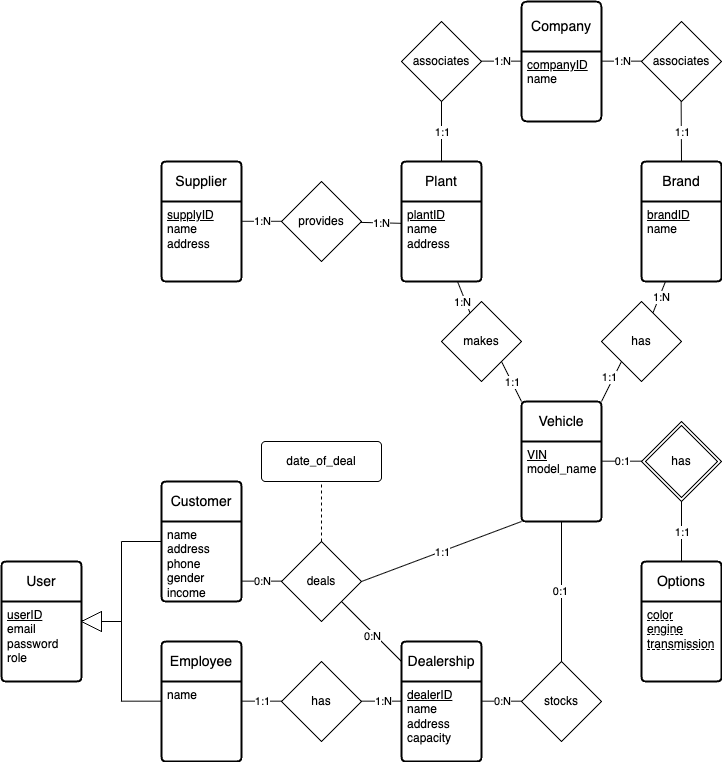

The diagram above was exported from draw.io. Its source (the exported page's mxGraphModel, read from the mxfile embedded in the PNG):
<mxGraphModel dx="852" dy="879" grid="1" gridSize="10" guides="1" tooltips="1" connect="1" arrows="1" fold="1" page="1" pageScale="1" pageWidth="850" pageHeight="1100" background="#ffffff" math="0" shadow="0">
  <root>
    <mxCell id="0" />
    <mxCell id="1" parent="0" />
    <mxCell id="26" style="edgeStyle=none;html=1;" parent="1" source="11" target="10" edge="1">
      <mxGeometry relative="1" as="geometry" />
    </mxCell>
    <mxCell id="2" value="Company" style="swimlane;childLayout=stackLayout;horizontal=1;startSize=50;horizontalStack=0;rounded=1;fontSize=14;fontStyle=0;strokeWidth=2;resizeParent=0;resizeLast=1;shadow=0;dashed=0;align=center;arcSize=4;whiteSpace=wrap;html=1;" parent="1" vertex="1">
      <mxGeometry x="540" y="40" width="80" height="120" as="geometry" />
    </mxCell>
    <mxCell id="3" value="&lt;u&gt;companyID&lt;/u&gt;&lt;div&gt;name&lt;/div&gt;" style="align=left;strokeColor=none;fillColor=none;spacingLeft=4;fontSize=12;verticalAlign=top;resizable=0;rotatable=0;part=1;html=1;" parent="2" vertex="1">
      <mxGeometry y="50" width="80" height="70" as="geometry" />
    </mxCell>
    <mxCell id="4" value="Vehicle" style="swimlane;childLayout=stackLayout;horizontal=1;startSize=40;horizontalStack=0;rounded=1;fontSize=14;fontStyle=0;strokeWidth=2;resizeParent=0;resizeLast=1;shadow=0;dashed=0;align=center;arcSize=4;whiteSpace=wrap;html=1;" parent="1" vertex="1">
      <mxGeometry x="540" y="440" width="80" height="120" as="geometry" />
    </mxCell>
    <mxCell id="5" value="&lt;u&gt;VIN&lt;/u&gt;&lt;div&gt;model_name&lt;/div&gt;" style="align=left;strokeColor=none;fillColor=none;spacingLeft=4;fontSize=12;verticalAlign=top;resizable=0;rotatable=0;part=1;html=1;" parent="4" vertex="1">
      <mxGeometry y="40" width="80" height="80" as="geometry" />
    </mxCell>
    <mxCell id="6" value="Supplier" style="swimlane;childLayout=stackLayout;horizontal=1;startSize=40;horizontalStack=0;rounded=1;fontSize=14;fontStyle=0;strokeWidth=2;resizeParent=0;resizeLast=1;shadow=0;dashed=0;align=center;arcSize=4;whiteSpace=wrap;html=1;" parent="1" vertex="1">
      <mxGeometry x="180" y="200" width="80" height="120" as="geometry" />
    </mxCell>
    <mxCell id="7" value="&lt;u&gt;supplyID&lt;/u&gt;&lt;div&gt;name&lt;/div&gt;&lt;div&gt;address&lt;/div&gt;" style="align=left;strokeColor=none;fillColor=none;spacingLeft=4;fontSize=12;verticalAlign=top;resizable=0;rotatable=0;part=1;html=1;" parent="6" vertex="1">
      <mxGeometry y="40" width="80" height="80" as="geometry" />
    </mxCell>
    <mxCell id="8" value="Plant" style="swimlane;childLayout=stackLayout;horizontal=1;startSize=40;horizontalStack=0;rounded=1;fontSize=14;fontStyle=0;strokeWidth=2;resizeParent=0;resizeLast=1;shadow=0;dashed=0;align=center;arcSize=4;whiteSpace=wrap;html=1;" parent="1" vertex="1">
      <mxGeometry x="420" y="200" width="80" height="120" as="geometry" />
    </mxCell>
    <mxCell id="9" value="&lt;u&gt;plantID&lt;/u&gt;&lt;div&gt;name&lt;/div&gt;&lt;div&gt;address&lt;/div&gt;" style="align=left;strokeColor=none;fillColor=none;spacingLeft=4;fontSize=12;verticalAlign=top;resizable=0;rotatable=0;part=1;html=1;" parent="8" vertex="1">
      <mxGeometry y="40" width="80" height="80" as="geometry" />
    </mxCell>
    <mxCell id="10" value="Brand" style="swimlane;childLayout=stackLayout;horizontal=1;startSize=40;horizontalStack=0;rounded=1;fontSize=14;fontStyle=0;strokeWidth=2;resizeParent=0;resizeLast=1;shadow=0;dashed=0;align=center;arcSize=4;whiteSpace=wrap;html=1;" parent="1" vertex="1">
      <mxGeometry x="660" y="200" width="80" height="120" as="geometry" />
    </mxCell>
    <mxCell id="11" value="&lt;u&gt;brandID&lt;/u&gt;&lt;div&gt;name&lt;/div&gt;" style="align=left;strokeColor=none;fillColor=none;spacingLeft=4;fontSize=12;verticalAlign=top;resizable=0;rotatable=0;part=1;html=1;" parent="10" vertex="1">
      <mxGeometry y="40" width="80" height="80" as="geometry" />
    </mxCell>
    <mxCell id="12" value="Options" style="swimlane;childLayout=stackLayout;horizontal=1;startSize=40;horizontalStack=0;rounded=1;fontSize=14;fontStyle=0;strokeWidth=2;resizeParent=0;resizeLast=1;shadow=0;dashed=0;align=center;arcSize=4;whiteSpace=wrap;html=1;" parent="1" vertex="1">
      <mxGeometry x="660" y="600" width="80" height="120" as="geometry" />
    </mxCell>
    <mxCell id="13" value="&lt;div style=&quot;text-decoration: underline dashed&quot;&gt;color&lt;/div&gt;&lt;div style=&quot;text-decoration: underline dashed&quot;&gt;engine&lt;/div&gt;&lt;div style=&quot;text-decoration: underline dashed&quot;&gt;transmission&lt;/div&gt;" style="align=left;strokeColor=none;fillColor=none;spacingLeft=4;fontSize=12;verticalAlign=top;resizable=0;rotatable=0;part=1;html=1;" parent="12" vertex="1">
      <mxGeometry y="40" width="80" height="80" as="geometry" />
    </mxCell>
    <mxCell id="15" value="Customer" style="swimlane;childLayout=stackLayout;horizontal=1;startSize=40;horizontalStack=0;rounded=1;fontSize=14;fontStyle=0;strokeWidth=2;resizeParent=0;resizeLast=1;shadow=0;dashed=0;align=center;arcSize=4;whiteSpace=wrap;html=1;" parent="1" vertex="1">
      <mxGeometry x="180" y="520" width="80" height="120" as="geometry" />
    </mxCell>
    <mxCell id="16" value="name&lt;div&gt;address&lt;/div&gt;&lt;div&gt;phone&lt;/div&gt;&lt;div&gt;gender&lt;/div&gt;&lt;div&gt;income&lt;/div&gt;" style="align=left;strokeColor=none;fillColor=none;spacingLeft=4;fontSize=12;verticalAlign=top;resizable=0;rotatable=0;part=1;html=1;" parent="15" vertex="1">
      <mxGeometry y="40" width="80" height="80" as="geometry" />
    </mxCell>
    <mxCell id="80" value="" style="edgeStyle=none;html=1;endArrow=none;endFill=0;" parent="1" source="19" target="76" edge="1">
      <mxGeometry relative="1" as="geometry" />
    </mxCell>
    <mxCell id="82" value="0:N" style="edgeLabel;html=1;align=center;verticalAlign=middle;resizable=0;points=[];" parent="80" vertex="1" connectable="0">
      <mxGeometry relative="1" as="geometry">
        <mxPoint x="1" y="5" as="offset" />
      </mxGeometry>
    </mxCell>
    <mxCell id="19" value="Dealership" style="swimlane;childLayout=stackLayout;horizontal=1;startSize=40;horizontalStack=0;rounded=1;fontSize=14;fontStyle=0;strokeWidth=2;resizeParent=0;resizeLast=1;shadow=0;dashed=0;align=center;arcSize=4;whiteSpace=wrap;html=1;" parent="1" vertex="1">
      <mxGeometry x="420" y="680" width="80" height="120" as="geometry" />
    </mxCell>
    <mxCell id="20" value="&lt;u&gt;dealerID&lt;/u&gt;&lt;div&gt;name&lt;/div&gt;&lt;div&gt;address&lt;/div&gt;&lt;div&gt;capacity&lt;/div&gt;" style="align=left;strokeColor=none;fillColor=none;spacingLeft=4;fontSize=12;verticalAlign=top;resizable=0;rotatable=0;part=1;html=1;" parent="19" vertex="1">
      <mxGeometry y="40" width="80" height="80" as="geometry" />
    </mxCell>
    <mxCell id="21" value="provides" style="shape=rhombus;perimeter=rhombusPerimeter;whiteSpace=wrap;html=1;align=center;" parent="1" vertex="1">
      <mxGeometry x="300" y="220" width="80" height="80" as="geometry" />
    </mxCell>
    <mxCell id="22" style="edgeStyle=none;html=1;entryX=0;entryY=0.273;entryDx=0;entryDy=0;entryPerimeter=0;endArrow=none;endFill=0;" parent="1" source="21" target="9" edge="1">
      <mxGeometry relative="1" as="geometry" />
    </mxCell>
    <mxCell id="25" value="1:N" style="edgeLabel;html=1;align=center;verticalAlign=middle;resizable=0;points=[];" parent="22" vertex="1" connectable="0">
      <mxGeometry relative="1" as="geometry">
        <mxPoint as="offset" />
      </mxGeometry>
    </mxCell>
    <mxCell id="23" style="edgeStyle=none;html=1;entryX=0;entryY=0.273;entryDx=0;entryDy=0;entryPerimeter=0;endArrow=none;endFill=0;" parent="1" edge="1">
      <mxGeometry relative="1" as="geometry">
        <mxPoint x="260" y="259.81" as="sourcePoint" />
        <mxPoint x="300" y="259.81" as="targetPoint" />
      </mxGeometry>
    </mxCell>
    <mxCell id="24" value="1:N" style="edgeLabel;html=1;align=center;verticalAlign=middle;resizable=0;points=[];" parent="23" vertex="1" connectable="0">
      <mxGeometry relative="1" as="geometry">
        <mxPoint as="offset" />
      </mxGeometry>
    </mxCell>
    <mxCell id="28" style="edgeStyle=none;html=1;endArrow=none;endFill=0;" parent="1" edge="1">
      <mxGeometry relative="1" as="geometry">
        <mxPoint x="540" y="99.66" as="targetPoint" />
        <mxPoint x="500" y="99.66" as="sourcePoint" />
      </mxGeometry>
    </mxCell>
    <mxCell id="31" value="1:N" style="edgeLabel;html=1;align=center;verticalAlign=middle;resizable=0;points=[];" parent="28" vertex="1" connectable="0">
      <mxGeometry relative="1" as="geometry">
        <mxPoint as="offset" />
      </mxGeometry>
    </mxCell>
    <mxCell id="29" style="edgeStyle=none;html=1;entryX=0.5;entryY=0;entryDx=0;entryDy=0;endArrow=none;endFill=0;" parent="1" source="27" target="8" edge="1">
      <mxGeometry relative="1" as="geometry" />
    </mxCell>
    <mxCell id="30" value="1:1" style="edgeLabel;html=1;align=center;verticalAlign=middle;resizable=0;points=[];" parent="29" vertex="1" connectable="0">
      <mxGeometry relative="1" as="geometry">
        <mxPoint as="offset" />
      </mxGeometry>
    </mxCell>
    <mxCell id="27" value="associates" style="shape=rhombus;perimeter=rhombusPerimeter;whiteSpace=wrap;html=1;align=center;" parent="1" vertex="1">
      <mxGeometry x="420" y="60" width="80" height="80" as="geometry" />
    </mxCell>
    <mxCell id="33" value="associates" style="shape=rhombus;perimeter=rhombusPerimeter;whiteSpace=wrap;html=1;align=center;" parent="1" vertex="1">
      <mxGeometry x="660" y="60" width="80" height="80" as="geometry" />
    </mxCell>
    <mxCell id="34" style="edgeStyle=none;html=1;endArrow=none;endFill=0;" parent="1" edge="1">
      <mxGeometry relative="1" as="geometry">
        <mxPoint x="699.66" y="140" as="sourcePoint" />
        <mxPoint x="700" y="200" as="targetPoint" />
      </mxGeometry>
    </mxCell>
    <mxCell id="51" value="1:1" style="edgeLabel;html=1;align=center;verticalAlign=middle;resizable=0;points=[];" parent="34" vertex="1" connectable="0">
      <mxGeometry relative="1" as="geometry">
        <mxPoint as="offset" />
      </mxGeometry>
    </mxCell>
    <mxCell id="46" value="" style="edgeStyle=none;html=1;endArrow=none;endFill=0;" parent="1" source="38" target="9" edge="1">
      <mxGeometry relative="1" as="geometry" />
    </mxCell>
    <mxCell id="47" value="1:N" style="edgeLabel;html=1;align=center;verticalAlign=middle;resizable=0;points=[];" parent="46" vertex="1" connectable="0">
      <mxGeometry relative="1" as="geometry">
        <mxPoint x="-2" y="5" as="offset" />
      </mxGeometry>
    </mxCell>
    <mxCell id="53" style="edgeStyle=none;html=1;exitX=1;exitY=1;exitDx=0;exitDy=0;endArrow=none;endFill=0;entryX=0;entryY=0;entryDx=0;entryDy=0;" parent="1" source="38" edge="1" target="4">
      <mxGeometry relative="1" as="geometry">
        <mxPoint x="377" y="532" as="targetPoint" />
      </mxGeometry>
    </mxCell>
    <mxCell id="57" value="1:1" style="edgeLabel;html=1;align=center;verticalAlign=middle;resizable=0;points=[];" parent="53" vertex="1" connectable="0">
      <mxGeometry relative="1" as="geometry">
        <mxPoint as="offset" />
      </mxGeometry>
    </mxCell>
    <mxCell id="38" value="makes" style="shape=rhombus;perimeter=rhombusPerimeter;whiteSpace=wrap;html=1;align=center;" parent="1" vertex="1">
      <mxGeometry x="460" y="340" width="80" height="80" as="geometry" />
    </mxCell>
    <mxCell id="45" value="" style="edgeStyle=none;html=1;endArrow=none;endFill=0;" parent="1" source="40" target="11" edge="1">
      <mxGeometry relative="1" as="geometry" />
    </mxCell>
    <mxCell id="48" value="1:N" style="edgeLabel;html=1;align=center;verticalAlign=middle;resizable=0;points=[];" parent="45" vertex="1" connectable="0">
      <mxGeometry relative="1" as="geometry">
        <mxPoint x="1" as="offset" />
      </mxGeometry>
    </mxCell>
    <mxCell id="91" style="edgeStyle=none;html=1;exitX=0;exitY=1;exitDx=0;exitDy=0;endArrow=none;endFill=0;entryX=1;entryY=0;entryDx=0;entryDy=0;" edge="1" parent="1" source="40" target="4">
      <mxGeometry relative="1" as="geometry">
        <mxPoint x="500.0000000000001" y="530" as="targetPoint" />
      </mxGeometry>
    </mxCell>
    <mxCell id="92" value="1:1" style="edgeLabel;html=1;align=center;verticalAlign=middle;resizable=0;points=[];" vertex="1" connectable="0" parent="91">
      <mxGeometry x="-0.158" y="-2" relative="1" as="geometry">
        <mxPoint x="-3" as="offset" />
      </mxGeometry>
    </mxCell>
    <mxCell id="40" value="has" style="shape=rhombus;perimeter=rhombusPerimeter;whiteSpace=wrap;html=1;align=center;" parent="1" vertex="1">
      <mxGeometry x="620" y="340" width="80" height="80" as="geometry" />
    </mxCell>
    <mxCell id="49" style="edgeStyle=none;html=1;endArrow=none;endFill=0;" parent="1" edge="1">
      <mxGeometry relative="1" as="geometry">
        <mxPoint x="660" y="99.66" as="targetPoint" />
        <mxPoint x="620" y="99.66" as="sourcePoint" />
      </mxGeometry>
    </mxCell>
    <mxCell id="50" value="1:N" style="edgeLabel;html=1;align=center;verticalAlign=middle;resizable=0;points=[];" parent="49" vertex="1" connectable="0">
      <mxGeometry relative="1" as="geometry">
        <mxPoint as="offset" />
      </mxGeometry>
    </mxCell>
    <mxCell id="58" value="has" style="shape=rhombus;double=1;perimeter=rhombusPerimeter;whiteSpace=wrap;html=1;align=center;" parent="1" vertex="1">
      <mxGeometry x="660" y="460" width="80" height="80" as="geometry" />
    </mxCell>
    <mxCell id="60" style="edgeStyle=none;html=1;entryX=0.5;entryY=0;entryDx=0;entryDy=0;endArrow=none;endFill=0;exitX=0.5;exitY=1;exitDx=0;exitDy=0;" parent="1" edge="1" target="12" source="58">
      <mxGeometry relative="1" as="geometry">
        <mxPoint x="700" y="619.69" as="sourcePoint" />
        <mxPoint x="740" y="619.69" as="targetPoint" />
      </mxGeometry>
    </mxCell>
    <mxCell id="61" value="1:1" style="edgeLabel;html=1;align=center;verticalAlign=middle;resizable=0;points=[];" parent="60" vertex="1" connectable="0">
      <mxGeometry relative="1" as="geometry">
        <mxPoint as="offset" />
      </mxGeometry>
    </mxCell>
    <mxCell id="72" style="edgeStyle=none;html=1;entryX=0.5;entryY=1;entryDx=0;entryDy=0;endArrow=none;endFill=0;" parent="1" source="71" target="5" edge="1">
      <mxGeometry relative="1" as="geometry" />
    </mxCell>
    <mxCell id="74" value="0:1" style="edgeLabel;html=1;align=center;verticalAlign=middle;resizable=0;points=[];" parent="72" vertex="1" connectable="0">
      <mxGeometry relative="1" as="geometry">
        <mxPoint x="-2" as="offset" />
      </mxGeometry>
    </mxCell>
    <mxCell id="71" value="stocks" style="shape=rhombus;perimeter=rhombusPerimeter;whiteSpace=wrap;html=1;align=center;" parent="1" vertex="1">
      <mxGeometry x="540" y="700" width="80" height="80" as="geometry" />
    </mxCell>
    <mxCell id="114" value="" style="edgeStyle=none;html=1;endArrow=none;endFill=0;dashed=1;" edge="1" parent="1" source="76" target="84">
      <mxGeometry relative="1" as="geometry" />
    </mxCell>
    <mxCell id="76" value="deals" style="shape=rhombus;perimeter=rhombusPerimeter;whiteSpace=wrap;html=1;align=center;" parent="1" vertex="1">
      <mxGeometry x="300" y="580" width="80" height="80" as="geometry" />
    </mxCell>
    <mxCell id="77" style="edgeStyle=none;html=1;exitX=0;exitY=1;exitDx=0;exitDy=0;entryX=1;entryY=0.5;entryDx=0;entryDy=0;endArrow=none;endFill=0;" parent="1" source="5" target="76" edge="1">
      <mxGeometry relative="1" as="geometry" />
    </mxCell>
    <mxCell id="81" value="1:1" style="edgeLabel;html=1;align=center;verticalAlign=middle;resizable=0;points=[];" parent="77" vertex="1" connectable="0">
      <mxGeometry relative="1" as="geometry">
        <mxPoint as="offset" />
      </mxGeometry>
    </mxCell>
    <mxCell id="84" value="&lt;div&gt;&lt;span style=&quot;background-color: transparent;&quot;&gt;date_of_deal&lt;/span&gt;&lt;/div&gt;" style="rounded=1;arcSize=10;whiteSpace=wrap;html=1;align=center;" parent="1" vertex="1">
      <mxGeometry x="280" y="480" width="120" height="40" as="geometry" />
    </mxCell>
    <mxCell id="86" value="Employee" style="swimlane;childLayout=stackLayout;horizontal=1;startSize=40;horizontalStack=0;rounded=1;fontSize=14;fontStyle=0;strokeWidth=2;resizeParent=0;resizeLast=1;shadow=0;dashed=0;align=center;arcSize=4;whiteSpace=wrap;html=1;" vertex="1" parent="1">
      <mxGeometry x="180" y="680" width="80" height="120" as="geometry" />
    </mxCell>
    <mxCell id="87" value="name" style="align=left;strokeColor=none;fillColor=none;spacingLeft=4;fontSize=12;verticalAlign=top;resizable=0;rotatable=0;part=1;html=1;" vertex="1" parent="86">
      <mxGeometry y="40" width="80" height="80" as="geometry" />
    </mxCell>
    <mxCell id="97" value="User" style="swimlane;childLayout=stackLayout;horizontal=1;startSize=40;horizontalStack=0;rounded=1;fontSize=14;fontStyle=0;strokeWidth=2;resizeParent=0;resizeLast=1;shadow=0;dashed=0;align=center;arcSize=4;whiteSpace=wrap;html=1;" vertex="1" parent="1">
      <mxGeometry x="20" y="600" width="80" height="120" as="geometry" />
    </mxCell>
    <mxCell id="98" value="&lt;u style=&quot;&quot;&gt;userID&lt;/u&gt;&lt;div&gt;email&lt;/div&gt;&lt;div&gt;password&lt;/div&gt;&lt;div&gt;role&lt;/div&gt;" style="align=left;strokeColor=none;fillColor=none;spacingLeft=4;fontSize=12;verticalAlign=top;resizable=0;rotatable=0;part=1;html=1;" vertex="1" parent="97">
      <mxGeometry y="40" width="80" height="80" as="geometry" />
    </mxCell>
    <mxCell id="99" value="" style="endArrow=none;html=1;rounded=0;" edge="1" parent="1">
      <mxGeometry relative="1" as="geometry">
        <mxPoint x="140" y="580" as="sourcePoint" />
        <mxPoint x="180" y="580" as="targetPoint" />
      </mxGeometry>
    </mxCell>
    <mxCell id="100" value="" style="endArrow=none;html=1;rounded=0;" edge="1" parent="1">
      <mxGeometry relative="1" as="geometry">
        <mxPoint x="140" y="739.69" as="sourcePoint" />
        <mxPoint x="180" y="739.69" as="targetPoint" />
      </mxGeometry>
    </mxCell>
    <mxCell id="101" value="" style="triangle;whiteSpace=wrap;html=1;rotation=-180;" vertex="1" parent="1">
      <mxGeometry x="100" y="650" width="20" height="20" as="geometry" />
    </mxCell>
    <mxCell id="102" value="" style="endArrow=none;html=1;rounded=0;" edge="1" parent="1">
      <mxGeometry relative="1" as="geometry">
        <mxPoint x="140" y="580" as="sourcePoint" />
        <mxPoint x="140" y="740" as="targetPoint" />
      </mxGeometry>
    </mxCell>
    <mxCell id="103" value="" style="endArrow=none;html=1;rounded=0;" edge="1" parent="1">
      <mxGeometry relative="1" as="geometry">
        <mxPoint x="120" y="660" as="sourcePoint" />
        <mxPoint x="140" y="660" as="targetPoint" />
      </mxGeometry>
    </mxCell>
    <mxCell id="105" value="has" style="shape=rhombus;perimeter=rhombusPerimeter;whiteSpace=wrap;html=1;align=center;" vertex="1" parent="1">
      <mxGeometry x="300" y="700" width="80" height="80" as="geometry" />
    </mxCell>
    <mxCell id="107" value="" style="endArrow=none;html=1;rounded=0;" edge="1" parent="1">
      <mxGeometry relative="1" as="geometry">
        <mxPoint x="260" y="739.67" as="sourcePoint" />
        <mxPoint x="300" y="739.67" as="targetPoint" />
      </mxGeometry>
    </mxCell>
    <mxCell id="109" value="1:1" style="edgeLabel;html=1;align=center;verticalAlign=middle;resizable=0;points=[];" vertex="1" connectable="0" parent="107">
      <mxGeometry x="-0.0333" relative="1" as="geometry">
        <mxPoint as="offset" />
      </mxGeometry>
    </mxCell>
    <mxCell id="108" value="" style="endArrow=none;html=1;rounded=0;" edge="1" parent="1">
      <mxGeometry relative="1" as="geometry">
        <mxPoint x="380" y="739.67" as="sourcePoint" />
        <mxPoint x="420" y="739.67" as="targetPoint" />
      </mxGeometry>
    </mxCell>
    <mxCell id="110" value="1:N" style="edgeLabel;html=1;align=center;verticalAlign=middle;resizable=0;points=[];" vertex="1" connectable="0" parent="108">
      <mxGeometry x="0.1667" y="1" relative="1" as="geometry">
        <mxPoint x="-3" y="1" as="offset" />
      </mxGeometry>
    </mxCell>
    <mxCell id="112" style="edgeStyle=none;html=1;entryX=0;entryY=0.273;entryDx=0;entryDy=0;entryPerimeter=0;endArrow=none;endFill=0;" edge="1" parent="1">
      <mxGeometry relative="1" as="geometry">
        <mxPoint x="500" y="739.6899999999999" as="sourcePoint" />
        <mxPoint x="540" y="739.6899999999999" as="targetPoint" />
      </mxGeometry>
    </mxCell>
    <mxCell id="113" value="0:N" style="edgeLabel;html=1;align=center;verticalAlign=middle;resizable=0;points=[];" vertex="1" connectable="0" parent="112">
      <mxGeometry relative="1" as="geometry">
        <mxPoint as="offset" />
      </mxGeometry>
    </mxCell>
    <mxCell id="116" style="edgeStyle=none;html=1;entryX=0;entryY=0.273;entryDx=0;entryDy=0;entryPerimeter=0;endArrow=none;endFill=0;" edge="1" parent="1">
      <mxGeometry relative="1" as="geometry">
        <mxPoint x="260" y="619.6399999999999" as="sourcePoint" />
        <mxPoint x="300" y="619.6399999999999" as="targetPoint" />
      </mxGeometry>
    </mxCell>
    <mxCell id="117" value="0:N" style="edgeLabel;html=1;align=center;verticalAlign=middle;resizable=0;points=[];" vertex="1" connectable="0" parent="116">
      <mxGeometry relative="1" as="geometry">
        <mxPoint as="offset" />
      </mxGeometry>
    </mxCell>
    <mxCell id="118" style="edgeStyle=none;html=1;entryX=0;entryY=0.273;entryDx=0;entryDy=0;entryPerimeter=0;endArrow=none;endFill=0;" edge="1" parent="1">
      <mxGeometry relative="1" as="geometry">
        <mxPoint x="620" y="499.68999999999994" as="sourcePoint" />
        <mxPoint x="660" y="499.68999999999994" as="targetPoint" />
      </mxGeometry>
    </mxCell>
    <mxCell id="119" value="0:1" style="edgeLabel;html=1;align=center;verticalAlign=middle;resizable=0;points=[];" vertex="1" connectable="0" parent="118">
      <mxGeometry relative="1" as="geometry">
        <mxPoint as="offset" />
      </mxGeometry>
    </mxCell>
  </root>
</mxGraphModel>